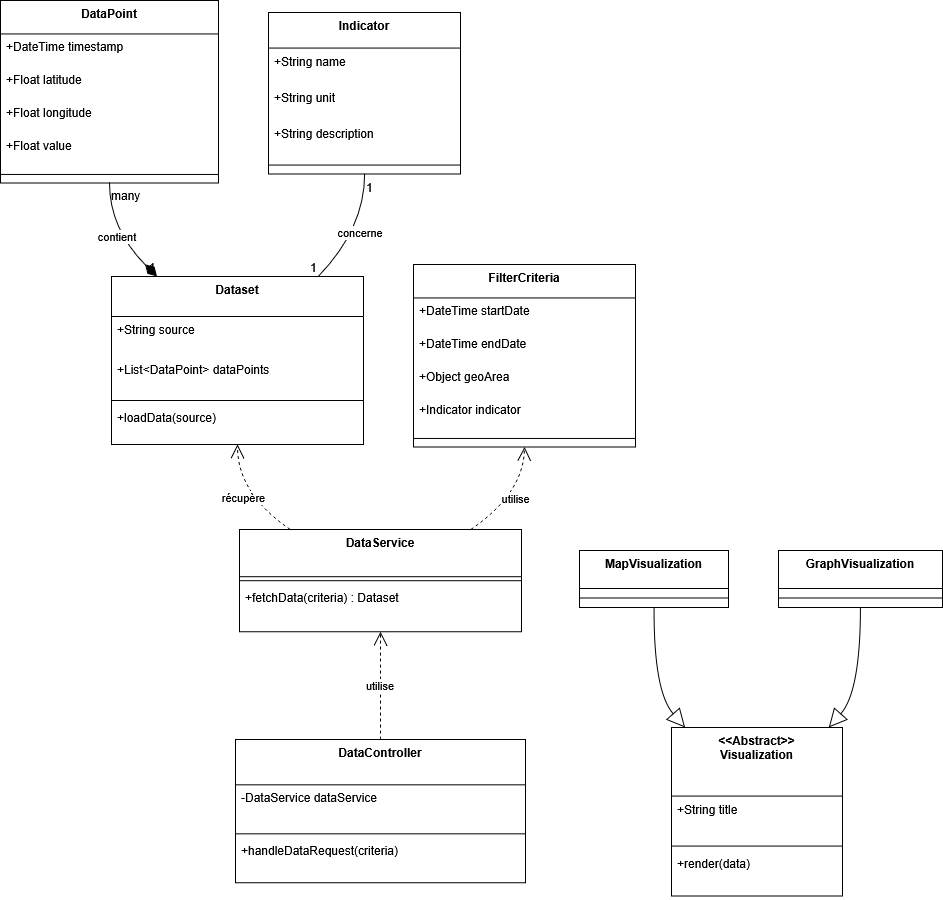

The diagram above was exported from draw.io. Its source (the exported page's mxGraphModel, read from the mxfile embedded in the PNG):
<mxGraphModel dx="1042" dy="563" grid="1" gridSize="10" guides="1" tooltips="1" connect="1" arrows="1" fold="1" page="1" pageScale="1" pageWidth="827" pageHeight="1169" math="0" shadow="0">
  <root>
    <mxCell id="0" />
    <mxCell id="1" parent="0" />
    <mxCell id="7cvQyxVVmf2FTTWPbezB-1" value="Indicator" style="swimlane;fontStyle=1;align=center;verticalAlign=top;childLayout=stackLayout;horizontal=1;startSize=35.55555555555556;horizontalStack=0;resizeParent=1;resizeParentMax=0;resizeLast=0;collapsible=0;marginBottom=0;" vertex="1" parent="1">
      <mxGeometry x="288" y="32" width="192" height="161.55555555555554" as="geometry" />
    </mxCell>
    <mxCell id="7cvQyxVVmf2FTTWPbezB-2" value="+String name" style="text;strokeColor=none;fillColor=none;align=left;verticalAlign=top;spacingLeft=4;spacingRight=4;overflow=hidden;rotatable=0;points=[[0,0.5],[1,0.5]];portConstraint=eastwest;" vertex="1" parent="7cvQyxVVmf2FTTWPbezB-1">
      <mxGeometry y="35.55555555555556" width="192" height="36" as="geometry" />
    </mxCell>
    <mxCell id="7cvQyxVVmf2FTTWPbezB-3" value="+String unit" style="text;strokeColor=none;fillColor=none;align=left;verticalAlign=top;spacingLeft=4;spacingRight=4;overflow=hidden;rotatable=0;points=[[0,0.5],[1,0.5]];portConstraint=eastwest;" vertex="1" parent="7cvQyxVVmf2FTTWPbezB-1">
      <mxGeometry y="71.55555555555556" width="192" height="36" as="geometry" />
    </mxCell>
    <mxCell id="7cvQyxVVmf2FTTWPbezB-4" value="+String description" style="text;strokeColor=none;fillColor=none;align=left;verticalAlign=top;spacingLeft=4;spacingRight=4;overflow=hidden;rotatable=0;points=[[0,0.5],[1,0.5]];portConstraint=eastwest;" vertex="1" parent="7cvQyxVVmf2FTTWPbezB-1">
      <mxGeometry y="107.55555555555556" width="192" height="36" as="geometry" />
    </mxCell>
    <mxCell id="7cvQyxVVmf2FTTWPbezB-5" style="line;strokeWidth=1;fillColor=none;align=left;verticalAlign=middle;spacingTop=-1;spacingLeft=3;spacingRight=3;rotatable=0;labelPosition=right;points=[];portConstraint=eastwest;strokeColor=inherit;" vertex="1" parent="7cvQyxVVmf2FTTWPbezB-1">
      <mxGeometry y="143.55555555555554" width="192" height="18" as="geometry" />
    </mxCell>
    <mxCell id="7cvQyxVVmf2FTTWPbezB-6" value="Dataset" style="swimlane;fontStyle=1;align=center;verticalAlign=top;childLayout=stackLayout;horizontal=1;startSize=40;horizontalStack=0;resizeParent=1;resizeParentMax=0;resizeLast=0;collapsible=0;marginBottom=0;" vertex="1" parent="1">
      <mxGeometry x="131" y="296" width="252" height="168" as="geometry" />
    </mxCell>
    <mxCell id="7cvQyxVVmf2FTTWPbezB-7" value="+String source" style="text;strokeColor=none;fillColor=none;align=left;verticalAlign=top;spacingLeft=4;spacingRight=4;overflow=hidden;rotatable=0;points=[[0,0.5],[1,0.5]];portConstraint=eastwest;" vertex="1" parent="7cvQyxVVmf2FTTWPbezB-6">
      <mxGeometry y="40" width="252" height="40" as="geometry" />
    </mxCell>
    <mxCell id="7cvQyxVVmf2FTTWPbezB-8" value="+List&lt;DataPoint&gt; dataPoints" style="text;strokeColor=none;fillColor=none;align=left;verticalAlign=top;spacingLeft=4;spacingRight=4;overflow=hidden;rotatable=0;points=[[0,0.5],[1,0.5]];portConstraint=eastwest;" vertex="1" parent="7cvQyxVVmf2FTTWPbezB-6">
      <mxGeometry y="80" width="252" height="40" as="geometry" />
    </mxCell>
    <mxCell id="7cvQyxVVmf2FTTWPbezB-9" style="line;strokeWidth=1;fillColor=none;align=left;verticalAlign=middle;spacingTop=-1;spacingLeft=3;spacingRight=3;rotatable=0;labelPosition=right;points=[];portConstraint=eastwest;strokeColor=inherit;" vertex="1" parent="7cvQyxVVmf2FTTWPbezB-6">
      <mxGeometry y="120" width="252" height="8" as="geometry" />
    </mxCell>
    <mxCell id="7cvQyxVVmf2FTTWPbezB-10" value="+loadData(source)" style="text;strokeColor=none;fillColor=none;align=left;verticalAlign=top;spacingLeft=4;spacingRight=4;overflow=hidden;rotatable=0;points=[[0,0.5],[1,0.5]];portConstraint=eastwest;" vertex="1" parent="7cvQyxVVmf2FTTWPbezB-6">
      <mxGeometry y="128" width="252" height="40" as="geometry" />
    </mxCell>
    <mxCell id="7cvQyxVVmf2FTTWPbezB-11" value="DataPoint" style="swimlane;fontStyle=1;align=center;verticalAlign=top;childLayout=stackLayout;horizontal=1;startSize=33.45454545454545;horizontalStack=0;resizeParent=1;resizeParentMax=0;resizeLast=0;collapsible=0;marginBottom=0;" vertex="1" parent="1">
      <mxGeometry x="20" y="20" width="218" height="182.45454545454544" as="geometry" />
    </mxCell>
    <mxCell id="7cvQyxVVmf2FTTWPbezB-12" value="+DateTime timestamp" style="text;strokeColor=none;fillColor=none;align=left;verticalAlign=top;spacingLeft=4;spacingRight=4;overflow=hidden;rotatable=0;points=[[0,0.5],[1,0.5]];portConstraint=eastwest;" vertex="1" parent="7cvQyxVVmf2FTTWPbezB-11">
      <mxGeometry y="33.45454545454545" width="218" height="33" as="geometry" />
    </mxCell>
    <mxCell id="7cvQyxVVmf2FTTWPbezB-13" value="+Float latitude" style="text;strokeColor=none;fillColor=none;align=left;verticalAlign=top;spacingLeft=4;spacingRight=4;overflow=hidden;rotatable=0;points=[[0,0.5],[1,0.5]];portConstraint=eastwest;" vertex="1" parent="7cvQyxVVmf2FTTWPbezB-11">
      <mxGeometry y="66.45454545454545" width="218" height="33" as="geometry" />
    </mxCell>
    <mxCell id="7cvQyxVVmf2FTTWPbezB-14" value="+Float longitude" style="text;strokeColor=none;fillColor=none;align=left;verticalAlign=top;spacingLeft=4;spacingRight=4;overflow=hidden;rotatable=0;points=[[0,0.5],[1,0.5]];portConstraint=eastwest;" vertex="1" parent="7cvQyxVVmf2FTTWPbezB-11">
      <mxGeometry y="99.45454545454545" width="218" height="33" as="geometry" />
    </mxCell>
    <mxCell id="7cvQyxVVmf2FTTWPbezB-15" value="+Float value" style="text;strokeColor=none;fillColor=none;align=left;verticalAlign=top;spacingLeft=4;spacingRight=4;overflow=hidden;rotatable=0;points=[[0,0.5],[1,0.5]];portConstraint=eastwest;" vertex="1" parent="7cvQyxVVmf2FTTWPbezB-11">
      <mxGeometry y="132.45454545454544" width="218" height="33" as="geometry" />
    </mxCell>
    <mxCell id="7cvQyxVVmf2FTTWPbezB-16" style="line;strokeWidth=1;fillColor=none;align=left;verticalAlign=middle;spacingTop=-1;spacingLeft=3;spacingRight=3;rotatable=0;labelPosition=right;points=[];portConstraint=eastwest;strokeColor=inherit;" vertex="1" parent="7cvQyxVVmf2FTTWPbezB-11">
      <mxGeometry y="165.45454545454544" width="218" height="17" as="geometry" />
    </mxCell>
    <mxCell id="7cvQyxVVmf2FTTWPbezB-17" value="DataController" style="swimlane;fontStyle=1;align=center;verticalAlign=top;childLayout=stackLayout;horizontal=1;startSize=45.333333333333336;horizontalStack=0;resizeParent=1;resizeParentMax=0;resizeLast=0;collapsible=0;marginBottom=0;" vertex="1" parent="1">
      <mxGeometry x="255" y="759" width="290" height="143.33333333333334" as="geometry" />
    </mxCell>
    <mxCell id="7cvQyxVVmf2FTTWPbezB-18" value="-DataService dataService" style="text;strokeColor=none;fillColor=none;align=left;verticalAlign=top;spacingLeft=4;spacingRight=4;overflow=hidden;rotatable=0;points=[[0,0.5],[1,0.5]];portConstraint=eastwest;" vertex="1" parent="7cvQyxVVmf2FTTWPbezB-17">
      <mxGeometry y="45.333333333333336" width="290" height="45" as="geometry" />
    </mxCell>
    <mxCell id="7cvQyxVVmf2FTTWPbezB-19" style="line;strokeWidth=1;fillColor=none;align=left;verticalAlign=middle;spacingTop=-1;spacingLeft=3;spacingRight=3;rotatable=0;labelPosition=right;points=[];portConstraint=eastwest;strokeColor=inherit;" vertex="1" parent="7cvQyxVVmf2FTTWPbezB-17">
      <mxGeometry y="90.33333333333334" width="290" height="8" as="geometry" />
    </mxCell>
    <mxCell id="7cvQyxVVmf2FTTWPbezB-20" value="+handleDataRequest(criteria)" style="text;strokeColor=none;fillColor=none;align=left;verticalAlign=top;spacingLeft=4;spacingRight=4;overflow=hidden;rotatable=0;points=[[0,0.5],[1,0.5]];portConstraint=eastwest;" vertex="1" parent="7cvQyxVVmf2FTTWPbezB-17">
      <mxGeometry y="98.33333333333334" width="290" height="45" as="geometry" />
    </mxCell>
    <mxCell id="7cvQyxVVmf2FTTWPbezB-21" value="DataService" style="swimlane;fontStyle=1;align=center;verticalAlign=top;childLayout=stackLayout;horizontal=1;startSize=47.2;horizontalStack=0;resizeParent=1;resizeParentMax=0;resizeLast=0;collapsible=0;marginBottom=0;" vertex="1" parent="1">
      <mxGeometry x="259" y="549" width="282" height="102.2" as="geometry" />
    </mxCell>
    <mxCell id="7cvQyxVVmf2FTTWPbezB-22" style="line;strokeWidth=1;fillColor=none;align=left;verticalAlign=middle;spacingTop=-1;spacingLeft=3;spacingRight=3;rotatable=0;labelPosition=right;points=[];portConstraint=eastwest;strokeColor=inherit;" vertex="1" parent="7cvQyxVVmf2FTTWPbezB-21">
      <mxGeometry y="47.2" width="282" height="8" as="geometry" />
    </mxCell>
    <mxCell id="7cvQyxVVmf2FTTWPbezB-23" value="+fetchData(criteria) : Dataset" style="text;strokeColor=none;fillColor=none;align=left;verticalAlign=top;spacingLeft=4;spacingRight=4;overflow=hidden;rotatable=0;points=[[0,0.5],[1,0.5]];portConstraint=eastwest;" vertex="1" parent="7cvQyxVVmf2FTTWPbezB-21">
      <mxGeometry y="55.2" width="282" height="47" as="geometry" />
    </mxCell>
    <mxCell id="7cvQyxVVmf2FTTWPbezB-24" value="FilterCriteria" style="swimlane;fontStyle=1;align=center;verticalAlign=top;childLayout=stackLayout;horizontal=1;startSize=33.45454545454545;horizontalStack=0;resizeParent=1;resizeParentMax=0;resizeLast=0;collapsible=0;marginBottom=0;" vertex="1" parent="1">
      <mxGeometry x="433" y="284" width="222" height="182.45454545454544" as="geometry" />
    </mxCell>
    <mxCell id="7cvQyxVVmf2FTTWPbezB-25" value="+DateTime startDate" style="text;strokeColor=none;fillColor=none;align=left;verticalAlign=top;spacingLeft=4;spacingRight=4;overflow=hidden;rotatable=0;points=[[0,0.5],[1,0.5]];portConstraint=eastwest;" vertex="1" parent="7cvQyxVVmf2FTTWPbezB-24">
      <mxGeometry y="33.45454545454545" width="222" height="33" as="geometry" />
    </mxCell>
    <mxCell id="7cvQyxVVmf2FTTWPbezB-26" value="+DateTime endDate" style="text;strokeColor=none;fillColor=none;align=left;verticalAlign=top;spacingLeft=4;spacingRight=4;overflow=hidden;rotatable=0;points=[[0,0.5],[1,0.5]];portConstraint=eastwest;" vertex="1" parent="7cvQyxVVmf2FTTWPbezB-24">
      <mxGeometry y="66.45454545454545" width="222" height="33" as="geometry" />
    </mxCell>
    <mxCell id="7cvQyxVVmf2FTTWPbezB-27" value="+Object geoArea" style="text;strokeColor=none;fillColor=none;align=left;verticalAlign=top;spacingLeft=4;spacingRight=4;overflow=hidden;rotatable=0;points=[[0,0.5],[1,0.5]];portConstraint=eastwest;" vertex="1" parent="7cvQyxVVmf2FTTWPbezB-24">
      <mxGeometry y="99.45454545454545" width="222" height="33" as="geometry" />
    </mxCell>
    <mxCell id="7cvQyxVVmf2FTTWPbezB-28" value="+Indicator indicator" style="text;strokeColor=none;fillColor=none;align=left;verticalAlign=top;spacingLeft=4;spacingRight=4;overflow=hidden;rotatable=0;points=[[0,0.5],[1,0.5]];portConstraint=eastwest;" vertex="1" parent="7cvQyxVVmf2FTTWPbezB-24">
      <mxGeometry y="132.45454545454544" width="222" height="33" as="geometry" />
    </mxCell>
    <mxCell id="7cvQyxVVmf2FTTWPbezB-29" style="line;strokeWidth=1;fillColor=none;align=left;verticalAlign=middle;spacingTop=-1;spacingLeft=3;spacingRight=3;rotatable=0;labelPosition=right;points=[];portConstraint=eastwest;strokeColor=inherit;" vertex="1" parent="7cvQyxVVmf2FTTWPbezB-24">
      <mxGeometry y="165.45454545454544" width="222" height="17" as="geometry" />
    </mxCell>
    <mxCell id="7cvQyxVVmf2FTTWPbezB-30" value="&lt;&lt;Abstract&gt;&gt;&#10;Visualization" style="swimlane;fontStyle=1;align=center;verticalAlign=top;childLayout=stackLayout;horizontal=1;startSize=68.57142857142857;horizontalStack=0;resizeParent=1;resizeParentMax=0;resizeLast=0;collapsible=0;marginBottom=0;" vertex="1" parent="1">
      <mxGeometry x="691" y="747" width="171" height="168.57142857142856" as="geometry" />
    </mxCell>
    <mxCell id="7cvQyxVVmf2FTTWPbezB-31" value="+String title" style="text;strokeColor=none;fillColor=none;align=left;verticalAlign=top;spacingLeft=4;spacingRight=4;overflow=hidden;rotatable=0;points=[[0,0.5],[1,0.5]];portConstraint=eastwest;" vertex="1" parent="7cvQyxVVmf2FTTWPbezB-30">
      <mxGeometry y="68.57142857142857" width="171" height="46" as="geometry" />
    </mxCell>
    <mxCell id="7cvQyxVVmf2FTTWPbezB-32" style="line;strokeWidth=1;fillColor=none;align=left;verticalAlign=middle;spacingTop=-1;spacingLeft=3;spacingRight=3;rotatable=0;labelPosition=right;points=[];portConstraint=eastwest;strokeColor=inherit;" vertex="1" parent="7cvQyxVVmf2FTTWPbezB-30">
      <mxGeometry y="114.57142857142857" width="171" height="8" as="geometry" />
    </mxCell>
    <mxCell id="7cvQyxVVmf2FTTWPbezB-33" value="+render(data)" style="text;strokeColor=none;fillColor=none;align=left;verticalAlign=top;spacingLeft=4;spacingRight=4;overflow=hidden;rotatable=0;points=[[0,0.5],[1,0.5]];portConstraint=eastwest;" vertex="1" parent="7cvQyxVVmf2FTTWPbezB-30">
      <mxGeometry y="122.57142857142857" width="171" height="46" as="geometry" />
    </mxCell>
    <mxCell id="7cvQyxVVmf2FTTWPbezB-34" value="MapVisualization" style="swimlane;fontStyle=1;align=center;verticalAlign=top;childLayout=stackLayout;horizontal=1;startSize=38;horizontalStack=0;resizeParent=1;resizeParentMax=0;resizeLast=0;collapsible=0;marginBottom=0;" vertex="1" parent="1">
      <mxGeometry x="599" y="570" width="149" height="57" as="geometry" />
    </mxCell>
    <mxCell id="7cvQyxVVmf2FTTWPbezB-35" style="line;strokeWidth=1;fillColor=none;align=left;verticalAlign=middle;spacingTop=-1;spacingLeft=3;spacingRight=3;rotatable=0;labelPosition=right;points=[];portConstraint=eastwest;strokeColor=inherit;" vertex="1" parent="7cvQyxVVmf2FTTWPbezB-34">
      <mxGeometry y="38" width="149" height="19" as="geometry" />
    </mxCell>
    <mxCell id="7cvQyxVVmf2FTTWPbezB-36" value="GraphVisualization" style="swimlane;fontStyle=1;align=center;verticalAlign=top;childLayout=stackLayout;horizontal=1;startSize=38;horizontalStack=0;resizeParent=1;resizeParentMax=0;resizeLast=0;collapsible=0;marginBottom=0;" vertex="1" parent="1">
      <mxGeometry x="798" y="570" width="164" height="57" as="geometry" />
    </mxCell>
    <mxCell id="7cvQyxVVmf2FTTWPbezB-37" style="line;strokeWidth=1;fillColor=none;align=left;verticalAlign=middle;spacingTop=-1;spacingLeft=3;spacingRight=3;rotatable=0;labelPosition=right;points=[];portConstraint=eastwest;strokeColor=inherit;" vertex="1" parent="7cvQyxVVmf2FTTWPbezB-36">
      <mxGeometry y="38" width="164" height="19" as="geometry" />
    </mxCell>
    <mxCell id="7cvQyxVVmf2FTTWPbezB-38" value="contient" style="curved=1;startArrow=diamondThin;startSize=14;startFill=1;endArrow=none;exitX=0.18;exitY=0;entryX=0.5;entryY=1;rounded=0;" edge="1" parent="1" source="7cvQyxVVmf2FTTWPbezB-6" target="7cvQyxVVmf2FTTWPbezB-11">
      <mxGeometry relative="1" as="geometry">
        <Array as="points">
          <mxPoint x="129" y="248" />
        </Array>
      </mxGeometry>
    </mxCell>
    <mxCell id="7cvQyxVVmf2FTTWPbezB-39" value="1" style="edgeLabel;resizable=0;labelBackgroundColor=none;fontSize=12;align=right;verticalAlign=bottom;" vertex="1" parent="7cvQyxVVmf2FTTWPbezB-38">
      <mxGeometry x="-1" relative="1" as="geometry" />
    </mxCell>
    <mxCell id="7cvQyxVVmf2FTTWPbezB-40" value="many" style="edgeLabel;resizable=0;labelBackgroundColor=none;fontSize=12;align=left;verticalAlign=top;" vertex="1" parent="7cvQyxVVmf2FTTWPbezB-38">
      <mxGeometry x="1" relative="1" as="geometry" />
    </mxCell>
    <mxCell id="7cvQyxVVmf2FTTWPbezB-41" value="concerne" style="curved=1;startArrow=none;endArrow=none;exitX=0.82;exitY=0;entryX=0.5;entryY=1;rounded=0;" edge="1" parent="1" source="7cvQyxVVmf2FTTWPbezB-6" target="7cvQyxVVmf2FTTWPbezB-1">
      <mxGeometry relative="1" as="geometry">
        <Array as="points">
          <mxPoint x="384" y="248" />
        </Array>
      </mxGeometry>
    </mxCell>
    <mxCell id="7cvQyxVVmf2FTTWPbezB-42" value="1" style="edgeLabel;resizable=0;labelBackgroundColor=none;fontSize=12;align=right;verticalAlign=bottom;" vertex="1" parent="7cvQyxVVmf2FTTWPbezB-41">
      <mxGeometry x="-1" relative="1" as="geometry" />
    </mxCell>
    <mxCell id="7cvQyxVVmf2FTTWPbezB-43" value="1" style="edgeLabel;resizable=0;labelBackgroundColor=none;fontSize=12;align=left;verticalAlign=top;" vertex="1" parent="7cvQyxVVmf2FTTWPbezB-41">
      <mxGeometry x="1" relative="1" as="geometry" />
    </mxCell>
    <mxCell id="7cvQyxVVmf2FTTWPbezB-44" value="utilise" style="curved=1;dashed=1;startArrow=none;endArrow=open;endSize=12;exitX=0.5;exitY=0;entryX=0.5;entryY=1;rounded=0;" edge="1" parent="1" source="7cvQyxVVmf2FTTWPbezB-17" target="7cvQyxVVmf2FTTWPbezB-21">
      <mxGeometry relative="1" as="geometry">
        <Array as="points" />
      </mxGeometry>
    </mxCell>
    <mxCell id="7cvQyxVVmf2FTTWPbezB-45" value="récupère" style="curved=1;dashed=1;startArrow=none;endArrow=open;endSize=12;exitX=0.18;exitY=0;entryX=0.5;entryY=1;rounded=0;" edge="1" parent="1" source="7cvQyxVVmf2FTTWPbezB-21" target="7cvQyxVVmf2FTTWPbezB-6">
      <mxGeometry relative="1" as="geometry">
        <Array as="points">
          <mxPoint x="257" y="513" />
        </Array>
      </mxGeometry>
    </mxCell>
    <mxCell id="7cvQyxVVmf2FTTWPbezB-46" value="utilise" style="curved=1;dashed=1;startArrow=none;endArrow=open;endSize=12;exitX=0.82;exitY=0;entryX=0.5;entryY=1;rounded=0;" edge="1" parent="1" source="7cvQyxVVmf2FTTWPbezB-21" target="7cvQyxVVmf2FTTWPbezB-24">
      <mxGeometry relative="1" as="geometry">
        <Array as="points">
          <mxPoint x="543" y="513" />
        </Array>
      </mxGeometry>
    </mxCell>
    <mxCell id="7cvQyxVVmf2FTTWPbezB-47" value="" style="curved=1;startArrow=block;startSize=16;startFill=0;endArrow=none;exitX=0.08;exitY=0;entryX=0.5;entryY=1;rounded=0;" edge="1" parent="1" source="7cvQyxVVmf2FTTWPbezB-30" target="7cvQyxVVmf2FTTWPbezB-34">
      <mxGeometry relative="1" as="geometry">
        <Array as="points">
          <mxPoint x="673" y="711" />
        </Array>
      </mxGeometry>
    </mxCell>
    <mxCell id="7cvQyxVVmf2FTTWPbezB-48" value="" style="curved=1;startArrow=block;startSize=16;startFill=0;endArrow=none;exitX=0.92;exitY=0;entryX=0.5;entryY=1;rounded=0;" edge="1" parent="1" source="7cvQyxVVmf2FTTWPbezB-30" target="7cvQyxVVmf2FTTWPbezB-36">
      <mxGeometry relative="1" as="geometry">
        <Array as="points">
          <mxPoint x="880" y="711" />
        </Array>
      </mxGeometry>
    </mxCell>
  </root>
</mxGraphModel>